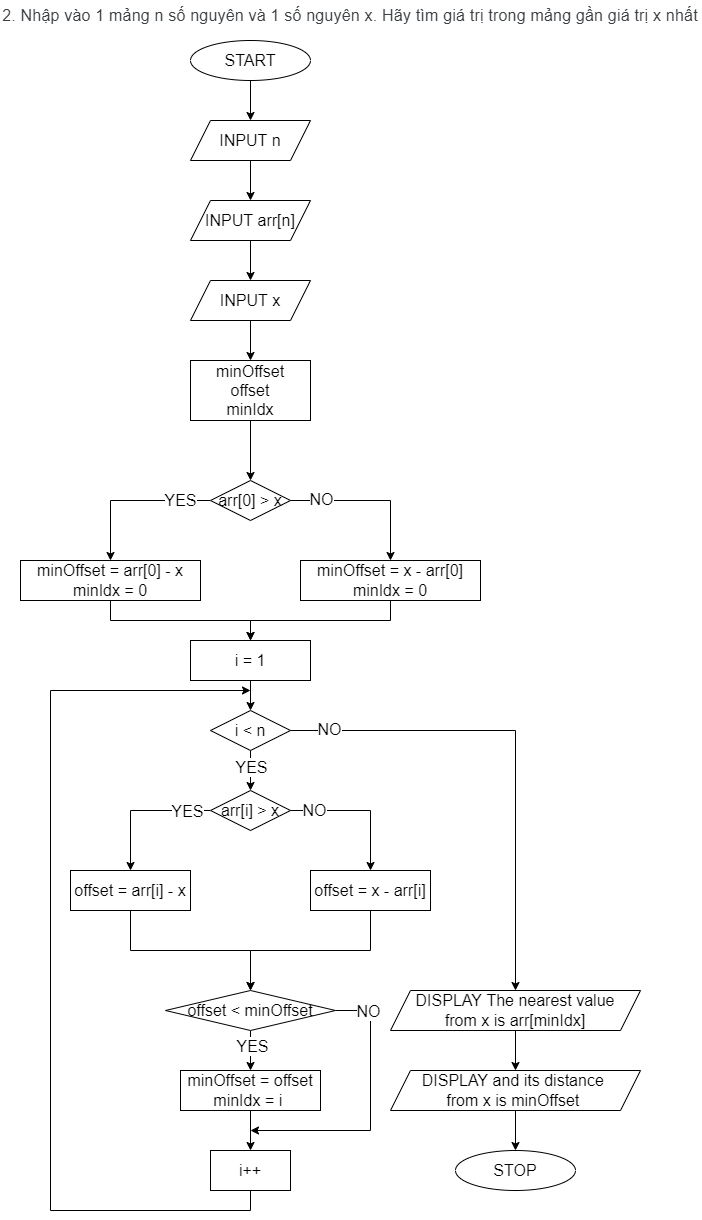

The diagram above was exported from draw.io. Its source (the exported page's mxGraphModel, read from the mxfile embedded in the PNG):
<mxGraphModel dx="878" dy="1081" grid="1" gridSize="10" guides="1" tooltips="1" connect="1" arrows="1" fold="1" page="1" pageScale="1" pageWidth="827" pageHeight="1169" math="0" shadow="0">
  <root>
    <mxCell id="0" />
    <mxCell id="1" parent="0" />
    <mxCell id="K16rriI_Lyh08mjlXLtF-1" value="&lt;span style=&quot;color: rgb(60, 64, 67); font-family: Roboto, Arial, sans-serif; letter-spacing: 0.2px; text-align: start;&quot;&gt;&lt;font style=&quot;font-size: 16px;&quot;&gt;2. Nhập vào 1 mảng n số nguyên và 1 số nguyên x.&amp;nbsp;Hãy tìm giá trị trong mảng gần giá trị x nhất&lt;/font&gt;&lt;/span&gt;" style="text;html=1;strokeColor=none;fillColor=none;align=center;verticalAlign=middle;whiteSpace=wrap;rounded=0;" parent="1" vertex="1">
      <mxGeometry x="110" y="40" width="700" height="30" as="geometry" />
    </mxCell>
    <mxCell id="K16rriI_Lyh08mjlXLtF-4" value="" style="edgeStyle=orthogonalEdgeStyle;rounded=0;orthogonalLoop=1;jettySize=auto;html=1;fontSize=16;" parent="1" source="K16rriI_Lyh08mjlXLtF-2" target="K16rriI_Lyh08mjlXLtF-3" edge="1">
      <mxGeometry relative="1" as="geometry" />
    </mxCell>
    <mxCell id="K16rriI_Lyh08mjlXLtF-2" value="START" style="ellipse;whiteSpace=wrap;html=1;fontSize=16;" parent="1" vertex="1">
      <mxGeometry x="300" y="80" width="120" height="40" as="geometry" />
    </mxCell>
    <mxCell id="K16rriI_Lyh08mjlXLtF-6" value="" style="edgeStyle=orthogonalEdgeStyle;rounded=0;orthogonalLoop=1;jettySize=auto;html=1;fontSize=16;" parent="1" source="K16rriI_Lyh08mjlXLtF-3" target="K16rriI_Lyh08mjlXLtF-5" edge="1">
      <mxGeometry relative="1" as="geometry" />
    </mxCell>
    <mxCell id="K16rriI_Lyh08mjlXLtF-3" value="INPUT n" style="shape=parallelogram;perimeter=parallelogramPerimeter;whiteSpace=wrap;html=1;fixedSize=1;fontSize=16;" parent="1" vertex="1">
      <mxGeometry x="300" y="160" width="120" height="40" as="geometry" />
    </mxCell>
    <mxCell id="K16rriI_Lyh08mjlXLtF-16" value="" style="edgeStyle=orthogonalEdgeStyle;rounded=0;orthogonalLoop=1;jettySize=auto;html=1;fontSize=16;" parent="1" source="K16rriI_Lyh08mjlXLtF-5" target="K16rriI_Lyh08mjlXLtF-15" edge="1">
      <mxGeometry relative="1" as="geometry" />
    </mxCell>
    <mxCell id="K16rriI_Lyh08mjlXLtF-5" value="INPUT arr[n]" style="shape=parallelogram;perimeter=parallelogramPerimeter;whiteSpace=wrap;html=1;fixedSize=1;fontSize=16;" parent="1" vertex="1">
      <mxGeometry x="300" y="240" width="120" height="40" as="geometry" />
    </mxCell>
    <mxCell id="y3F8ypIjuI2c3E5gR9p3-2" value="" style="edgeStyle=orthogonalEdgeStyle;rounded=0;orthogonalLoop=1;jettySize=auto;html=1;fontSize=16;" edge="1" parent="1" source="K16rriI_Lyh08mjlXLtF-9" target="y3F8ypIjuI2c3E5gR9p3-1">
      <mxGeometry relative="1" as="geometry" />
    </mxCell>
    <mxCell id="K16rriI_Lyh08mjlXLtF-9" value="minOffset&lt;br&gt;offset&lt;br&gt;minIdx" style="whiteSpace=wrap;html=1;fontSize=16;" parent="1" vertex="1">
      <mxGeometry x="300" y="400" width="120" height="60" as="geometry" />
    </mxCell>
    <mxCell id="K16rriI_Lyh08mjlXLtF-14" value="" style="edgeStyle=orthogonalEdgeStyle;rounded=0;orthogonalLoop=1;jettySize=auto;html=1;fontSize=16;" parent="1" source="K16rriI_Lyh08mjlXLtF-11" target="K16rriI_Lyh08mjlXLtF-13" edge="1">
      <mxGeometry relative="1" as="geometry" />
    </mxCell>
    <mxCell id="K16rriI_Lyh08mjlXLtF-11" value="i = 1" style="whiteSpace=wrap;html=1;fontSize=16;" parent="1" vertex="1">
      <mxGeometry x="300" y="680" width="120" height="40" as="geometry" />
    </mxCell>
    <mxCell id="K16rriI_Lyh08mjlXLtF-19" value="" style="edgeStyle=orthogonalEdgeStyle;rounded=0;orthogonalLoop=1;jettySize=auto;html=1;fontSize=16;" parent="1" source="K16rriI_Lyh08mjlXLtF-13" target="K16rriI_Lyh08mjlXLtF-18" edge="1">
      <mxGeometry relative="1" as="geometry" />
    </mxCell>
    <mxCell id="K16rriI_Lyh08mjlXLtF-36" value="YES" style="edgeLabel;html=1;align=center;verticalAlign=middle;resizable=0;points=[];fontSize=16;" parent="K16rriI_Lyh08mjlXLtF-19" vertex="1" connectable="0">
      <mxGeometry x="-0.2128" relative="1" as="geometry">
        <mxPoint as="offset" />
      </mxGeometry>
    </mxCell>
    <mxCell id="K16rriI_Lyh08mjlXLtF-38" value="" style="edgeStyle=orthogonalEdgeStyle;rounded=0;orthogonalLoop=1;jettySize=auto;html=1;fontSize=16;" parent="1" source="K16rriI_Lyh08mjlXLtF-13" target="K16rriI_Lyh08mjlXLtF-37" edge="1">
      <mxGeometry relative="1" as="geometry" />
    </mxCell>
    <mxCell id="K16rriI_Lyh08mjlXLtF-46" value="NO" style="edgeLabel;html=1;align=center;verticalAlign=middle;resizable=0;points=[];fontSize=16;" parent="K16rriI_Lyh08mjlXLtF-38" vertex="1" connectable="0">
      <mxGeometry x="-0.8419" y="2" relative="1" as="geometry">
        <mxPoint as="offset" />
      </mxGeometry>
    </mxCell>
    <mxCell id="K16rriI_Lyh08mjlXLtF-13" value="i &amp;lt; n" style="rhombus;whiteSpace=wrap;html=1;fontSize=16;" parent="1" vertex="1">
      <mxGeometry x="320" y="750" width="80" height="40" as="geometry" />
    </mxCell>
    <mxCell id="K16rriI_Lyh08mjlXLtF-17" style="edgeStyle=orthogonalEdgeStyle;rounded=0;orthogonalLoop=1;jettySize=auto;html=1;exitX=0.5;exitY=1;exitDx=0;exitDy=0;entryX=0.5;entryY=0;entryDx=0;entryDy=0;fontSize=16;" parent="1" source="K16rriI_Lyh08mjlXLtF-15" target="K16rriI_Lyh08mjlXLtF-9" edge="1">
      <mxGeometry relative="1" as="geometry" />
    </mxCell>
    <mxCell id="K16rriI_Lyh08mjlXLtF-15" value="INPUT x" style="shape=parallelogram;perimeter=parallelogramPerimeter;whiteSpace=wrap;html=1;fixedSize=1;fontSize=16;" parent="1" vertex="1">
      <mxGeometry x="300" y="320" width="120" height="40" as="geometry" />
    </mxCell>
    <mxCell id="K16rriI_Lyh08mjlXLtF-21" value="" style="edgeStyle=orthogonalEdgeStyle;rounded=0;orthogonalLoop=1;jettySize=auto;html=1;fontSize=16;" parent="1" source="K16rriI_Lyh08mjlXLtF-18" target="K16rriI_Lyh08mjlXLtF-20" edge="1">
      <mxGeometry relative="1" as="geometry" />
    </mxCell>
    <mxCell id="K16rriI_Lyh08mjlXLtF-28" value="YES" style="edgeLabel;html=1;align=center;verticalAlign=middle;resizable=0;points=[];fontSize=16;" parent="K16rriI_Lyh08mjlXLtF-21" vertex="1" connectable="0">
      <mxGeometry x="-0.6571" relative="1" as="geometry">
        <mxPoint as="offset" />
      </mxGeometry>
    </mxCell>
    <mxCell id="K16rriI_Lyh08mjlXLtF-23" value="" style="edgeStyle=orthogonalEdgeStyle;rounded=0;orthogonalLoop=1;jettySize=auto;html=1;fontSize=16;" parent="1" source="K16rriI_Lyh08mjlXLtF-18" target="K16rriI_Lyh08mjlXLtF-22" edge="1">
      <mxGeometry relative="1" as="geometry" />
    </mxCell>
    <mxCell id="K16rriI_Lyh08mjlXLtF-29" value="NO" style="edgeLabel;html=1;align=center;verticalAlign=middle;resizable=0;points=[];fontSize=16;" parent="K16rriI_Lyh08mjlXLtF-23" vertex="1" connectable="0">
      <mxGeometry x="-0.6571" y="1" relative="1" as="geometry">
        <mxPoint as="offset" />
      </mxGeometry>
    </mxCell>
    <mxCell id="K16rriI_Lyh08mjlXLtF-18" value="arr[i] &amp;gt; x" style="rhombus;whiteSpace=wrap;html=1;fontSize=16;" parent="1" vertex="1">
      <mxGeometry x="320" y="830" width="80" height="40" as="geometry" />
    </mxCell>
    <mxCell id="K16rriI_Lyh08mjlXLtF-25" value="" style="edgeStyle=orthogonalEdgeStyle;rounded=0;orthogonalLoop=1;jettySize=auto;html=1;fontSize=16;" parent="1" source="K16rriI_Lyh08mjlXLtF-20" target="K16rriI_Lyh08mjlXLtF-24" edge="1">
      <mxGeometry relative="1" as="geometry" />
    </mxCell>
    <mxCell id="K16rriI_Lyh08mjlXLtF-20" value="offset = arr[i] - x" style="whiteSpace=wrap;html=1;fontSize=16;" parent="1" vertex="1">
      <mxGeometry x="180" y="910" width="120" height="40" as="geometry" />
    </mxCell>
    <mxCell id="K16rriI_Lyh08mjlXLtF-26" style="edgeStyle=orthogonalEdgeStyle;rounded=0;orthogonalLoop=1;jettySize=auto;html=1;exitX=0.5;exitY=1;exitDx=0;exitDy=0;entryX=0.5;entryY=0;entryDx=0;entryDy=0;fontSize=16;" parent="1" source="K16rriI_Lyh08mjlXLtF-22" target="K16rriI_Lyh08mjlXLtF-24" edge="1">
      <mxGeometry relative="1" as="geometry" />
    </mxCell>
    <mxCell id="K16rriI_Lyh08mjlXLtF-22" value="offset = x - arr[i]" style="whiteSpace=wrap;html=1;fontSize=16;" parent="1" vertex="1">
      <mxGeometry x="420" y="910" width="120" height="40" as="geometry" />
    </mxCell>
    <mxCell id="K16rriI_Lyh08mjlXLtF-31" value="" style="edgeStyle=orthogonalEdgeStyle;rounded=0;orthogonalLoop=1;jettySize=auto;html=1;fontSize=16;" parent="1" source="K16rriI_Lyh08mjlXLtF-24" target="K16rriI_Lyh08mjlXLtF-30" edge="1">
      <mxGeometry relative="1" as="geometry" />
    </mxCell>
    <mxCell id="K16rriI_Lyh08mjlXLtF-43" value="YES" style="edgeLabel;html=1;align=center;verticalAlign=middle;resizable=0;points=[];fontSize=16;" parent="K16rriI_Lyh08mjlXLtF-31" vertex="1" connectable="0">
      <mxGeometry x="-0.26" y="1" relative="1" as="geometry">
        <mxPoint as="offset" />
      </mxGeometry>
    </mxCell>
    <mxCell id="K16rriI_Lyh08mjlXLtF-44" style="edgeStyle=orthogonalEdgeStyle;rounded=0;orthogonalLoop=1;jettySize=auto;html=1;exitX=1;exitY=0.5;exitDx=0;exitDy=0;fontSize=16;" parent="1" source="K16rriI_Lyh08mjlXLtF-24" edge="1">
      <mxGeometry relative="1" as="geometry">
        <mxPoint x="360" y="1170" as="targetPoint" />
        <Array as="points">
          <mxPoint x="480" y="1050" />
          <mxPoint x="480" y="1170" />
        </Array>
      </mxGeometry>
    </mxCell>
    <mxCell id="K16rriI_Lyh08mjlXLtF-45" value="NO" style="edgeLabel;html=1;align=center;verticalAlign=middle;resizable=0;points=[];fontSize=16;" parent="K16rriI_Lyh08mjlXLtF-44" vertex="1" connectable="0">
      <mxGeometry x="-0.7636" relative="1" as="geometry">
        <mxPoint as="offset" />
      </mxGeometry>
    </mxCell>
    <mxCell id="K16rriI_Lyh08mjlXLtF-24" value="offset &amp;lt; minOffset" style="rhombus;whiteSpace=wrap;html=1;fontSize=16;" parent="1" vertex="1">
      <mxGeometry x="275" y="1030" width="170" height="40" as="geometry" />
    </mxCell>
    <mxCell id="K16rriI_Lyh08mjlXLtF-34" value="" style="edgeStyle=orthogonalEdgeStyle;rounded=0;orthogonalLoop=1;jettySize=auto;html=1;fontSize=16;" parent="1" source="K16rriI_Lyh08mjlXLtF-30" target="K16rriI_Lyh08mjlXLtF-33" edge="1">
      <mxGeometry relative="1" as="geometry" />
    </mxCell>
    <mxCell id="K16rriI_Lyh08mjlXLtF-30" value="minOffset = offset&lt;br&gt;minIdx = i&amp;nbsp;" style="whiteSpace=wrap;html=1;fontSize=16;" parent="1" vertex="1">
      <mxGeometry x="290" y="1110" width="140" height="40" as="geometry" />
    </mxCell>
    <mxCell id="K16rriI_Lyh08mjlXLtF-32" style="edgeStyle=orthogonalEdgeStyle;rounded=0;orthogonalLoop=1;jettySize=auto;html=1;exitX=0.5;exitY=1;exitDx=0;exitDy=0;fontSize=16;" parent="1" source="K16rriI_Lyh08mjlXLtF-30" target="K16rriI_Lyh08mjlXLtF-30" edge="1">
      <mxGeometry relative="1" as="geometry" />
    </mxCell>
    <mxCell id="K16rriI_Lyh08mjlXLtF-35" style="edgeStyle=orthogonalEdgeStyle;rounded=0;orthogonalLoop=1;jettySize=auto;html=1;exitX=0.5;exitY=1;exitDx=0;exitDy=0;fontSize=16;" parent="1" source="K16rriI_Lyh08mjlXLtF-33" edge="1">
      <mxGeometry relative="1" as="geometry">
        <mxPoint x="360" y="730" as="targetPoint" />
        <Array as="points">
          <mxPoint x="360" y="1250" />
          <mxPoint x="160" y="1250" />
          <mxPoint x="160" y="730" />
        </Array>
      </mxGeometry>
    </mxCell>
    <mxCell id="K16rriI_Lyh08mjlXLtF-33" value="i++" style="whiteSpace=wrap;html=1;fontSize=16;" parent="1" vertex="1">
      <mxGeometry x="320" y="1190" width="80" height="40" as="geometry" />
    </mxCell>
    <mxCell id="K16rriI_Lyh08mjlXLtF-40" value="" style="edgeStyle=orthogonalEdgeStyle;rounded=0;orthogonalLoop=1;jettySize=auto;html=1;fontSize=16;" parent="1" source="K16rriI_Lyh08mjlXLtF-37" target="K16rriI_Lyh08mjlXLtF-39" edge="1">
      <mxGeometry relative="1" as="geometry" />
    </mxCell>
    <mxCell id="K16rriI_Lyh08mjlXLtF-37" value="DISPLAY The nearest value&lt;br&gt;from x is arr[minIdx]" style="shape=parallelogram;perimeter=parallelogramPerimeter;whiteSpace=wrap;html=1;fixedSize=1;fontSize=16;" parent="1" vertex="1">
      <mxGeometry x="500" y="1030" width="250" height="40" as="geometry" />
    </mxCell>
    <mxCell id="K16rriI_Lyh08mjlXLtF-42" value="" style="edgeStyle=orthogonalEdgeStyle;rounded=0;orthogonalLoop=1;jettySize=auto;html=1;fontSize=16;" parent="1" source="K16rriI_Lyh08mjlXLtF-39" target="K16rriI_Lyh08mjlXLtF-41" edge="1">
      <mxGeometry relative="1" as="geometry" />
    </mxCell>
    <mxCell id="K16rriI_Lyh08mjlXLtF-39" value="DISPLAY and its distance &lt;br&gt;from x is minOffset&amp;nbsp;" style="shape=parallelogram;perimeter=parallelogramPerimeter;whiteSpace=wrap;html=1;fixedSize=1;fontSize=16;" parent="1" vertex="1">
      <mxGeometry x="500" y="1110" width="250" height="40" as="geometry" />
    </mxCell>
    <mxCell id="K16rriI_Lyh08mjlXLtF-41" value="STOP" style="ellipse;whiteSpace=wrap;html=1;fontSize=16;" parent="1" vertex="1">
      <mxGeometry x="565" y="1190" width="120" height="40" as="geometry" />
    </mxCell>
    <mxCell id="y3F8ypIjuI2c3E5gR9p3-4" value="" style="edgeStyle=orthogonalEdgeStyle;rounded=0;orthogonalLoop=1;jettySize=auto;html=1;fontSize=16;" edge="1" parent="1" source="y3F8ypIjuI2c3E5gR9p3-1" target="y3F8ypIjuI2c3E5gR9p3-3">
      <mxGeometry relative="1" as="geometry" />
    </mxCell>
    <mxCell id="y3F8ypIjuI2c3E5gR9p3-9" value="YES" style="edgeLabel;html=1;align=center;verticalAlign=middle;resizable=0;points=[];fontSize=16;" vertex="1" connectable="0" parent="y3F8ypIjuI2c3E5gR9p3-4">
      <mxGeometry x="-0.6187" y="-1" relative="1" as="geometry">
        <mxPoint x="-1" as="offset" />
      </mxGeometry>
    </mxCell>
    <mxCell id="y3F8ypIjuI2c3E5gR9p3-7" style="edgeStyle=orthogonalEdgeStyle;rounded=0;orthogonalLoop=1;jettySize=auto;html=1;exitX=1;exitY=0.5;exitDx=0;exitDy=0;fontSize=16;" edge="1" parent="1" source="y3F8ypIjuI2c3E5gR9p3-1" target="y3F8ypIjuI2c3E5gR9p3-6">
      <mxGeometry relative="1" as="geometry" />
    </mxCell>
    <mxCell id="y3F8ypIjuI2c3E5gR9p3-10" value="NO" style="edgeLabel;html=1;align=center;verticalAlign=middle;resizable=0;points=[];fontSize=16;" vertex="1" connectable="0" parent="y3F8ypIjuI2c3E5gR9p3-7">
      <mxGeometry x="-0.6156" y="2" relative="1" as="geometry">
        <mxPoint x="-1" as="offset" />
      </mxGeometry>
    </mxCell>
    <mxCell id="y3F8ypIjuI2c3E5gR9p3-1" value="arr[0] &amp;gt; x" style="rhombus;whiteSpace=wrap;html=1;fontSize=16;" vertex="1" parent="1">
      <mxGeometry x="320" y="520" width="80" height="40" as="geometry" />
    </mxCell>
    <mxCell id="y3F8ypIjuI2c3E5gR9p3-5" value="" style="edgeStyle=orthogonalEdgeStyle;rounded=0;orthogonalLoop=1;jettySize=auto;html=1;fontSize=16;" edge="1" parent="1" source="y3F8ypIjuI2c3E5gR9p3-3" target="K16rriI_Lyh08mjlXLtF-11">
      <mxGeometry relative="1" as="geometry" />
    </mxCell>
    <mxCell id="y3F8ypIjuI2c3E5gR9p3-3" value="minOffset = arr[0] - x&lt;br&gt;minIdx = 0" style="whiteSpace=wrap;html=1;fontSize=16;" vertex="1" parent="1">
      <mxGeometry x="130" y="600" width="180" height="40" as="geometry" />
    </mxCell>
    <mxCell id="y3F8ypIjuI2c3E5gR9p3-8" style="edgeStyle=orthogonalEdgeStyle;rounded=0;orthogonalLoop=1;jettySize=auto;html=1;exitX=0.5;exitY=1;exitDx=0;exitDy=0;entryX=0.5;entryY=0;entryDx=0;entryDy=0;fontSize=16;" edge="1" parent="1" source="y3F8ypIjuI2c3E5gR9p3-6" target="K16rriI_Lyh08mjlXLtF-11">
      <mxGeometry relative="1" as="geometry" />
    </mxCell>
    <mxCell id="y3F8ypIjuI2c3E5gR9p3-6" value="minOffset = x - arr[0]&lt;br&gt;minIdx = 0" style="whiteSpace=wrap;html=1;fontSize=16;" vertex="1" parent="1">
      <mxGeometry x="410" y="600" width="180" height="40" as="geometry" />
    </mxCell>
  </root>
</mxGraphModel>